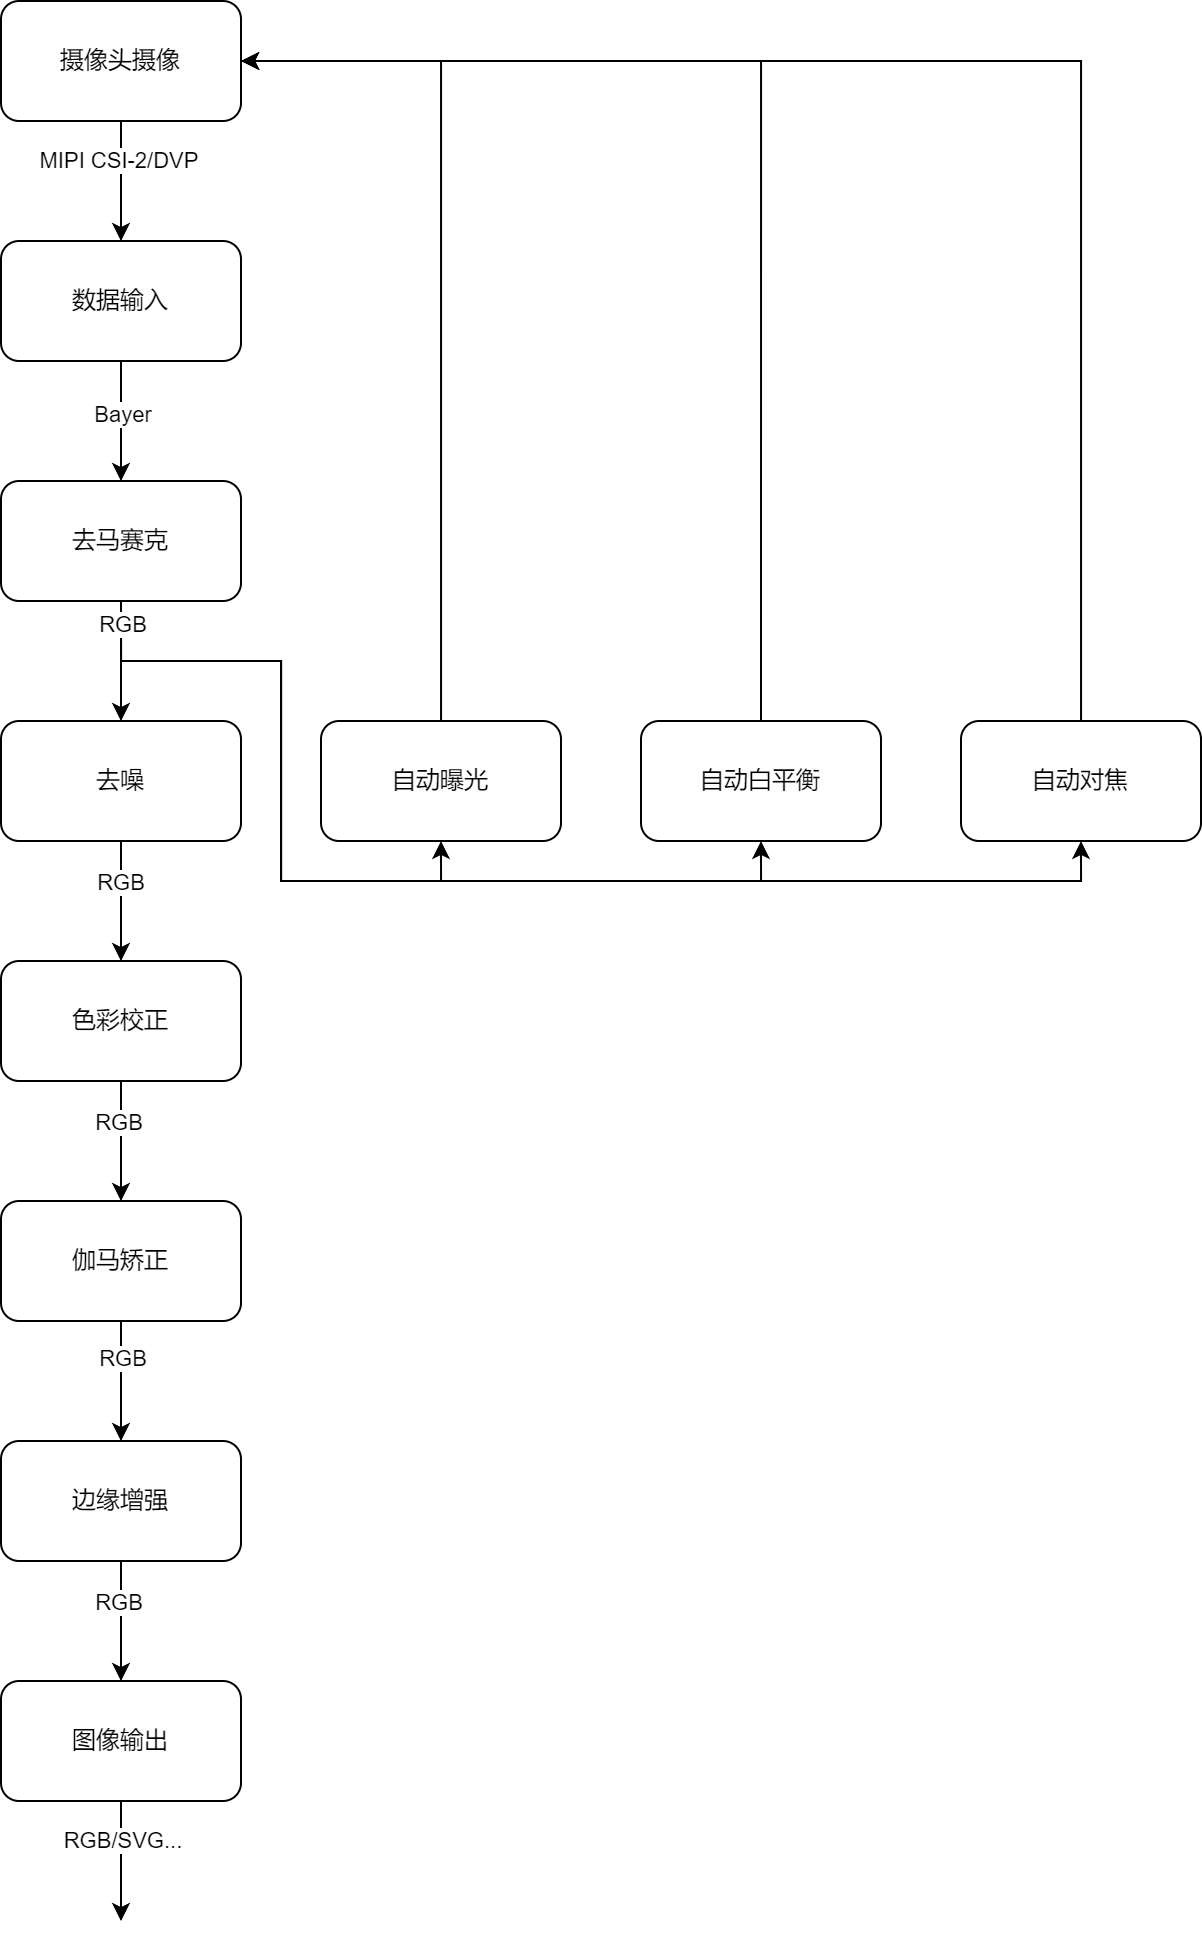

The diagram above was exported from draw.io. Its source (the exported page's mxGraphModel, read from the mxfile embedded in the PNG):
<mxGraphModel dx="359" dy="379" grid="1" gridSize="10" guides="1" tooltips="1" connect="1" arrows="1" fold="1" page="1" pageScale="1" pageWidth="827" pageHeight="1169" math="0" shadow="0">
  <root>
    <mxCell id="0" />
    <mxCell id="1" parent="0" />
    <mxCell id="GeKABM9OGMfsh_yNZvTb-26" value="" style="edgeStyle=orthogonalEdgeStyle;rounded=0;orthogonalLoop=1;jettySize=auto;html=1;" edge="1" parent="1" source="GeKABM9OGMfsh_yNZvTb-1" target="GeKABM9OGMfsh_yNZvTb-24">
      <mxGeometry relative="1" as="geometry" />
    </mxCell>
    <mxCell id="GeKABM9OGMfsh_yNZvTb-27" value="MIPI CSI-2/DVP" style="edgeLabel;html=1;align=center;verticalAlign=middle;resizable=0;points=[];" vertex="1" connectable="0" parent="GeKABM9OGMfsh_yNZvTb-26">
      <mxGeometry x="-0.3327" y="-1" relative="1" as="geometry">
        <mxPoint as="offset" />
      </mxGeometry>
    </mxCell>
    <mxCell id="GeKABM9OGMfsh_yNZvTb-1" value="摄像头摄像" style="rounded=1;whiteSpace=wrap;html=1;" vertex="1" parent="1">
      <mxGeometry x="320" width="120" height="60" as="geometry" />
    </mxCell>
    <mxCell id="GeKABM9OGMfsh_yNZvTb-9" value="" style="edgeStyle=orthogonalEdgeStyle;rounded=0;orthogonalLoop=1;jettySize=auto;html=1;" edge="1" parent="1" source="GeKABM9OGMfsh_yNZvTb-2" target="GeKABM9OGMfsh_yNZvTb-3">
      <mxGeometry relative="1" as="geometry" />
    </mxCell>
    <mxCell id="GeKABM9OGMfsh_yNZvTb-17" style="edgeStyle=orthogonalEdgeStyle;rounded=0;orthogonalLoop=1;jettySize=auto;html=1;entryX=0.5;entryY=1;entryDx=0;entryDy=0;exitX=0.5;exitY=1;exitDx=0;exitDy=0;" edge="1" parent="1" source="GeKABM9OGMfsh_yNZvTb-2" target="GeKABM9OGMfsh_yNZvTb-14">
      <mxGeometry relative="1" as="geometry">
        <Array as="points">
          <mxPoint x="380" y="330" />
          <mxPoint x="460" y="330" />
          <mxPoint x="460" y="440" />
          <mxPoint x="540" y="440" />
        </Array>
      </mxGeometry>
    </mxCell>
    <mxCell id="GeKABM9OGMfsh_yNZvTb-18" style="edgeStyle=orthogonalEdgeStyle;rounded=0;orthogonalLoop=1;jettySize=auto;html=1;entryX=0.5;entryY=1;entryDx=0;entryDy=0;exitX=0.5;exitY=1;exitDx=0;exitDy=0;" edge="1" parent="1" source="GeKABM9OGMfsh_yNZvTb-2" target="GeKABM9OGMfsh_yNZvTb-15">
      <mxGeometry relative="1" as="geometry">
        <Array as="points">
          <mxPoint x="380" y="330" />
          <mxPoint x="460" y="330" />
          <mxPoint x="460" y="440" />
          <mxPoint x="700" y="440" />
        </Array>
      </mxGeometry>
    </mxCell>
    <mxCell id="GeKABM9OGMfsh_yNZvTb-19" style="edgeStyle=orthogonalEdgeStyle;rounded=0;orthogonalLoop=1;jettySize=auto;html=1;entryX=0.5;entryY=1;entryDx=0;entryDy=0;exitX=0.5;exitY=1;exitDx=0;exitDy=0;" edge="1" parent="1" source="GeKABM9OGMfsh_yNZvTb-2" target="GeKABM9OGMfsh_yNZvTb-16">
      <mxGeometry relative="1" as="geometry">
        <Array as="points">
          <mxPoint x="380" y="330" />
          <mxPoint x="460" y="330" />
          <mxPoint x="460" y="440" />
          <mxPoint x="860" y="440" />
        </Array>
      </mxGeometry>
    </mxCell>
    <mxCell id="GeKABM9OGMfsh_yNZvTb-29" value="RGB" style="edgeLabel;html=1;align=center;verticalAlign=middle;resizable=0;points=[];" vertex="1" connectable="0" parent="GeKABM9OGMfsh_yNZvTb-19">
      <mxGeometry x="-0.9629" y="1" relative="1" as="geometry">
        <mxPoint as="offset" />
      </mxGeometry>
    </mxCell>
    <mxCell id="GeKABM9OGMfsh_yNZvTb-2" value="去马赛克" style="rounded=1;whiteSpace=wrap;html=1;" vertex="1" parent="1">
      <mxGeometry x="320" y="240" width="120" height="60" as="geometry" />
    </mxCell>
    <mxCell id="GeKABM9OGMfsh_yNZvTb-30" value="" style="edgeStyle=orthogonalEdgeStyle;rounded=0;orthogonalLoop=1;jettySize=auto;html=1;" edge="1" parent="1" source="GeKABM9OGMfsh_yNZvTb-3" target="GeKABM9OGMfsh_yNZvTb-4">
      <mxGeometry relative="1" as="geometry" />
    </mxCell>
    <mxCell id="GeKABM9OGMfsh_yNZvTb-31" value="RGB" style="edgeLabel;html=1;align=center;verticalAlign=middle;resizable=0;points=[];" vertex="1" connectable="0" parent="GeKABM9OGMfsh_yNZvTb-30">
      <mxGeometry x="-0.319" relative="1" as="geometry">
        <mxPoint as="offset" />
      </mxGeometry>
    </mxCell>
    <mxCell id="GeKABM9OGMfsh_yNZvTb-3" value="去噪" style="rounded=1;whiteSpace=wrap;html=1;" vertex="1" parent="1">
      <mxGeometry x="320" y="360" width="120" height="60" as="geometry" />
    </mxCell>
    <mxCell id="GeKABM9OGMfsh_yNZvTb-11" value="" style="edgeStyle=orthogonalEdgeStyle;rounded=0;orthogonalLoop=1;jettySize=auto;html=1;" edge="1" parent="1" source="GeKABM9OGMfsh_yNZvTb-4" target="GeKABM9OGMfsh_yNZvTb-5">
      <mxGeometry relative="1" as="geometry" />
    </mxCell>
    <mxCell id="GeKABM9OGMfsh_yNZvTb-32" value="RGB" style="edgeLabel;html=1;align=center;verticalAlign=middle;resizable=0;points=[];" vertex="1" connectable="0" parent="GeKABM9OGMfsh_yNZvTb-11">
      <mxGeometry x="-0.2973" y="-1" relative="1" as="geometry">
        <mxPoint as="offset" />
      </mxGeometry>
    </mxCell>
    <mxCell id="GeKABM9OGMfsh_yNZvTb-4" value="色彩校正" style="rounded=1;whiteSpace=wrap;html=1;" vertex="1" parent="1">
      <mxGeometry x="320" y="480" width="120" height="60" as="geometry" />
    </mxCell>
    <mxCell id="GeKABM9OGMfsh_yNZvTb-12" value="" style="edgeStyle=orthogonalEdgeStyle;rounded=0;orthogonalLoop=1;jettySize=auto;html=1;" edge="1" parent="1" source="GeKABM9OGMfsh_yNZvTb-5" target="GeKABM9OGMfsh_yNZvTb-6">
      <mxGeometry relative="1" as="geometry" />
    </mxCell>
    <mxCell id="GeKABM9OGMfsh_yNZvTb-33" value="RGB" style="edgeLabel;html=1;align=center;verticalAlign=middle;resizable=0;points=[];" vertex="1" connectable="0" parent="GeKABM9OGMfsh_yNZvTb-12">
      <mxGeometry x="-0.3952" y="1" relative="1" as="geometry">
        <mxPoint as="offset" />
      </mxGeometry>
    </mxCell>
    <mxCell id="GeKABM9OGMfsh_yNZvTb-5" value="伽马矫正" style="rounded=1;whiteSpace=wrap;html=1;" vertex="1" parent="1">
      <mxGeometry x="320" y="600" width="120" height="60" as="geometry" />
    </mxCell>
    <mxCell id="GeKABM9OGMfsh_yNZvTb-13" value="" style="edgeStyle=orthogonalEdgeStyle;rounded=0;orthogonalLoop=1;jettySize=auto;html=1;" edge="1" parent="1" source="GeKABM9OGMfsh_yNZvTb-6" target="GeKABM9OGMfsh_yNZvTb-7">
      <mxGeometry relative="1" as="geometry" />
    </mxCell>
    <mxCell id="GeKABM9OGMfsh_yNZvTb-34" value="RGB" style="edgeLabel;html=1;align=center;verticalAlign=middle;resizable=0;points=[];" vertex="1" connectable="0" parent="GeKABM9OGMfsh_yNZvTb-13">
      <mxGeometry x="-0.319" y="-1" relative="1" as="geometry">
        <mxPoint as="offset" />
      </mxGeometry>
    </mxCell>
    <mxCell id="GeKABM9OGMfsh_yNZvTb-6" value="边缘增强" style="rounded=1;whiteSpace=wrap;html=1;" vertex="1" parent="1">
      <mxGeometry x="320" y="720" width="120" height="60" as="geometry" />
    </mxCell>
    <mxCell id="GeKABM9OGMfsh_yNZvTb-35" style="edgeStyle=orthogonalEdgeStyle;rounded=0;orthogonalLoop=1;jettySize=auto;html=1;" edge="1" parent="1" source="GeKABM9OGMfsh_yNZvTb-7">
      <mxGeometry relative="1" as="geometry">
        <mxPoint x="380" y="960" as="targetPoint" />
      </mxGeometry>
    </mxCell>
    <mxCell id="GeKABM9OGMfsh_yNZvTb-36" value="RGB/SVG..." style="edgeLabel;html=1;align=center;verticalAlign=middle;resizable=0;points=[];" vertex="1" connectable="0" parent="GeKABM9OGMfsh_yNZvTb-35">
      <mxGeometry x="-0.3431" y="1" relative="1" as="geometry">
        <mxPoint as="offset" />
      </mxGeometry>
    </mxCell>
    <mxCell id="GeKABM9OGMfsh_yNZvTb-7" value="图像输出" style="rounded=1;whiteSpace=wrap;html=1;" vertex="1" parent="1">
      <mxGeometry x="320" y="840" width="120" height="60" as="geometry" />
    </mxCell>
    <mxCell id="GeKABM9OGMfsh_yNZvTb-20" style="edgeStyle=orthogonalEdgeStyle;rounded=0;orthogonalLoop=1;jettySize=auto;html=1;entryX=1;entryY=0.5;entryDx=0;entryDy=0;" edge="1" parent="1" source="GeKABM9OGMfsh_yNZvTb-14" target="GeKABM9OGMfsh_yNZvTb-1">
      <mxGeometry relative="1" as="geometry">
        <Array as="points">
          <mxPoint x="540" y="30" />
        </Array>
      </mxGeometry>
    </mxCell>
    <mxCell id="GeKABM9OGMfsh_yNZvTb-14" value="自动曝光" style="rounded=1;whiteSpace=wrap;html=1;" vertex="1" parent="1">
      <mxGeometry x="480" y="360" width="120" height="60" as="geometry" />
    </mxCell>
    <mxCell id="GeKABM9OGMfsh_yNZvTb-21" style="edgeStyle=orthogonalEdgeStyle;rounded=0;orthogonalLoop=1;jettySize=auto;html=1;exitX=0.5;exitY=0;exitDx=0;exitDy=0;entryX=1;entryY=0.5;entryDx=0;entryDy=0;" edge="1" parent="1" source="GeKABM9OGMfsh_yNZvTb-15" target="GeKABM9OGMfsh_yNZvTb-1">
      <mxGeometry relative="1" as="geometry" />
    </mxCell>
    <mxCell id="GeKABM9OGMfsh_yNZvTb-15" value="自动白平衡" style="rounded=1;whiteSpace=wrap;html=1;" vertex="1" parent="1">
      <mxGeometry x="640" y="360" width="120" height="60" as="geometry" />
    </mxCell>
    <mxCell id="GeKABM9OGMfsh_yNZvTb-22" style="edgeStyle=orthogonalEdgeStyle;rounded=0;orthogonalLoop=1;jettySize=auto;html=1;entryX=1;entryY=0.5;entryDx=0;entryDy=0;" edge="1" parent="1" source="GeKABM9OGMfsh_yNZvTb-16" target="GeKABM9OGMfsh_yNZvTb-1">
      <mxGeometry relative="1" as="geometry">
        <Array as="points">
          <mxPoint x="860" y="30" />
        </Array>
      </mxGeometry>
    </mxCell>
    <mxCell id="GeKABM9OGMfsh_yNZvTb-16" value="自动对焦" style="rounded=1;whiteSpace=wrap;html=1;" vertex="1" parent="1">
      <mxGeometry x="800" y="360" width="120" height="60" as="geometry" />
    </mxCell>
    <mxCell id="GeKABM9OGMfsh_yNZvTb-25" value="" style="edgeStyle=orthogonalEdgeStyle;rounded=0;orthogonalLoop=1;jettySize=auto;html=1;" edge="1" parent="1" source="GeKABM9OGMfsh_yNZvTb-24" target="GeKABM9OGMfsh_yNZvTb-2">
      <mxGeometry relative="1" as="geometry" />
    </mxCell>
    <mxCell id="GeKABM9OGMfsh_yNZvTb-28" value="Bayer" style="edgeLabel;html=1;align=center;verticalAlign=middle;resizable=0;points=[];" vertex="1" connectable="0" parent="GeKABM9OGMfsh_yNZvTb-25">
      <mxGeometry x="-0.1095" y="1" relative="1" as="geometry">
        <mxPoint as="offset" />
      </mxGeometry>
    </mxCell>
    <mxCell id="GeKABM9OGMfsh_yNZvTb-24" value="数据输入" style="rounded=1;whiteSpace=wrap;html=1;" vertex="1" parent="1">
      <mxGeometry x="320" y="120" width="120" height="60" as="geometry" />
    </mxCell>
  </root>
</mxGraphModel>